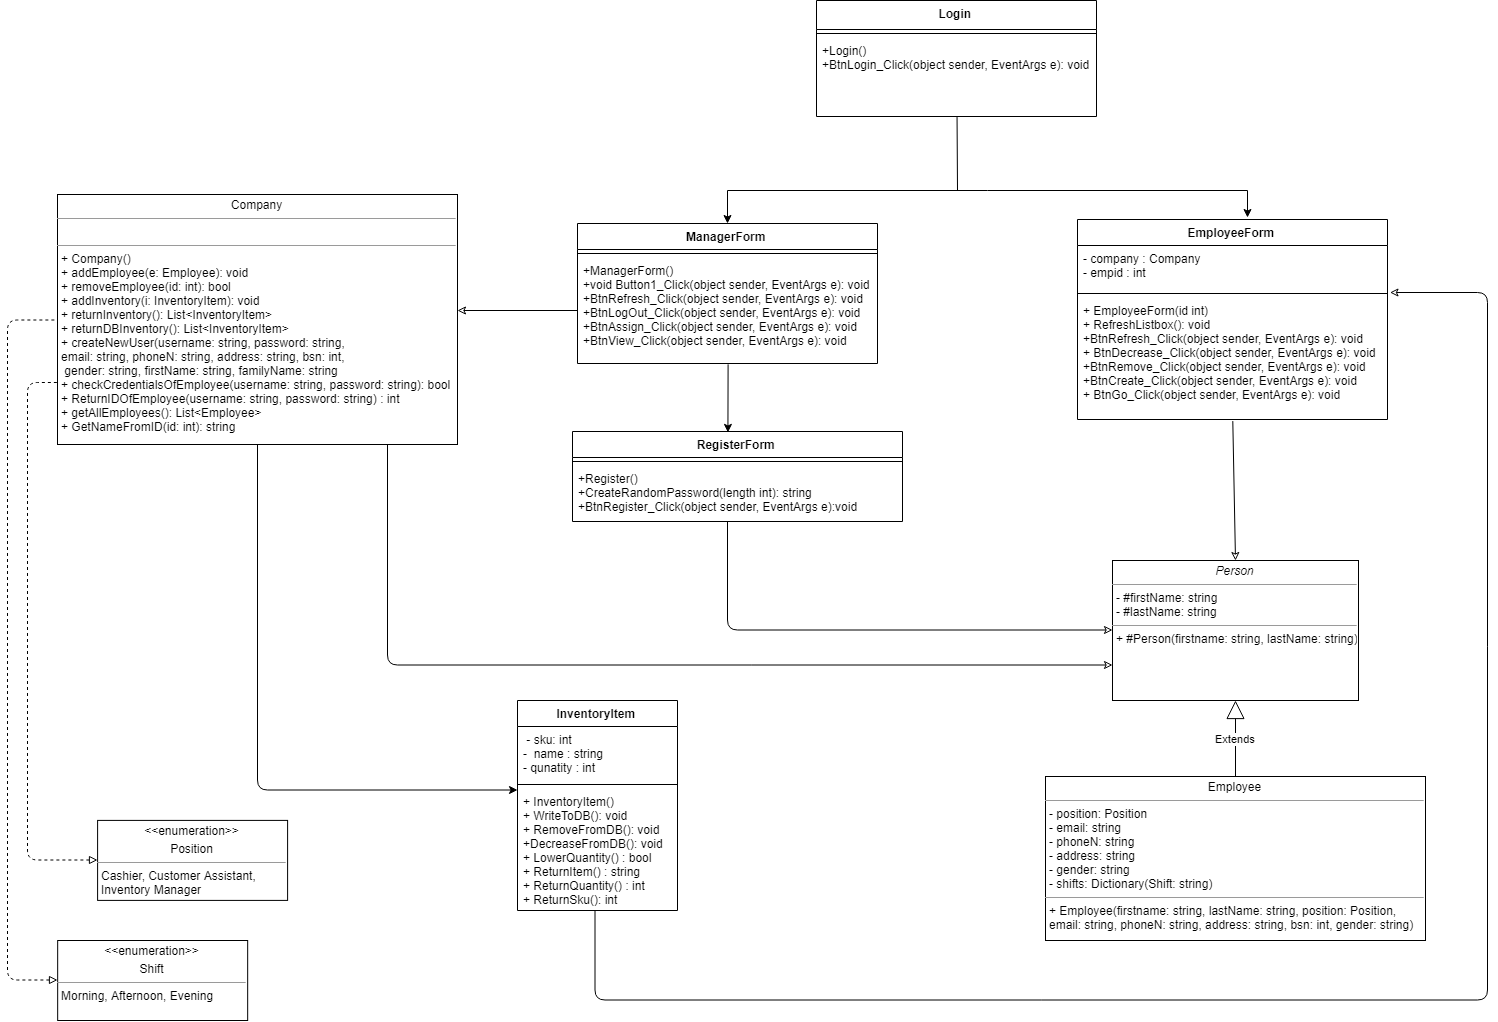

The diagram above was exported from draw.io. Its source (the exported page's mxGraphModel, read from the mxfile embedded in the PNG):
<mxGraphModel dx="2590" dy="1623" grid="1" gridSize="10" guides="1" tooltips="1" connect="1" arrows="1" fold="1" page="1" pageScale="1" pageWidth="1700" pageHeight="1100" background="#ffffff" math="0" shadow="0">
  <root>
    <mxCell id="0" />
    <mxCell id="1" parent="0" />
    <mxCell id="5d2195bd80daf111-15" value="&lt;p style=&quot;margin: 0px ; margin-top: 4px ; text-align: center&quot;&gt;&lt;i&gt;Person&lt;/i&gt;&lt;/p&gt;&lt;hr size=&quot;1&quot;&gt;&lt;p style=&quot;margin: 0px ; margin-left: 4px&quot;&gt;- #firstName: string&lt;/p&gt;&lt;p style=&quot;margin: 0px ; margin-left: 4px&quot;&gt;- #lastName: string&lt;/p&gt;&lt;hr size=&quot;1&quot;&gt;&lt;p style=&quot;margin: 0px ; margin-left: 4px&quot;&gt;+ #Person(firstname: string, lastName: string)&lt;br&gt;&lt;/p&gt;" style="verticalAlign=top;align=left;overflow=fill;fontSize=12;fontFamily=Helvetica;html=1;rounded=0;shadow=0;comic=0;labelBackgroundColor=none;strokeColor=#000000;strokeWidth=1;fillColor=#ffffff;" parent="1" vertex="1">
      <mxGeometry x="1145" y="610" width="246" height="140" as="geometry" />
    </mxCell>
    <mxCell id="P4ND2cfU9Fr0VWLOYnZF-3" value="&lt;p style=&quot;margin: 0px ; margin-top: 4px ; text-align: center&quot;&gt;&amp;lt;&amp;lt;enumeration&amp;gt;&amp;gt;&lt;/p&gt;&lt;p style=&quot;margin: 0px ; margin-top: 4px ; text-align: center&quot;&gt;Position&lt;/p&gt;&lt;hr size=&quot;1&quot;&gt;&lt;p style=&quot;margin: 0px ; margin-left: 4px&quot;&gt;Cashier, Customer&amp;nbsp;&lt;span&gt;Assistant,&amp;nbsp;&lt;/span&gt;&lt;/p&gt;&lt;p style=&quot;margin: 0px ; margin-left: 4px&quot;&gt;&lt;span&gt;Inventory Manager&lt;/span&gt;&lt;/p&gt;" style="verticalAlign=top;align=left;overflow=fill;fontSize=12;fontFamily=Helvetica;html=1;rounded=0;shadow=0;comic=0;labelBackgroundColor=none;strokeColor=#000000;strokeWidth=1;fillColor=#ffffff;" parent="1" vertex="1">
      <mxGeometry x="130.0999755859375" y="869.8999633789062" width="190" height="80" as="geometry" />
    </mxCell>
    <mxCell id="uLDgUzHkLXgqFmf5c5jG-5" value="&lt;p style=&quot;margin: 0px ; margin-top: 4px ; text-align: center&quot;&gt;&amp;lt;&amp;lt;enumeration&amp;gt;&amp;gt;&lt;/p&gt;&lt;p style=&quot;margin: 0px ; margin-top: 4px ; text-align: center&quot;&gt;Shift&lt;/p&gt;&lt;hr size=&quot;1&quot;&gt;&lt;p style=&quot;margin: 0px ; margin-left: 4px&quot;&gt;Morning, Afternoon, Evening&lt;/p&gt;" style="verticalAlign=top;align=left;overflow=fill;fontSize=12;fontFamily=Helvetica;html=1;rounded=0;shadow=0;comic=0;labelBackgroundColor=none;strokeColor=#000000;strokeWidth=1;fillColor=#ffffff;" parent="1" vertex="1">
      <mxGeometry x="90.16672770182288" y="990" width="190" height="80" as="geometry" />
    </mxCell>
    <mxCell id="uLDgUzHkLXgqFmf5c5jG-6" value="&lt;p style=&quot;margin: 0px ; margin-top: 4px ; text-align: center&quot;&gt;Company&lt;/p&gt;&lt;hr size=&quot;1&quot;&gt;&lt;p style=&quot;margin: 0px ; margin-left: 4px&quot;&gt;&lt;br&gt;&lt;/p&gt;&lt;hr size=&quot;1&quot;&gt;&lt;p style=&quot;margin: 0px ; margin-left: 4px&quot;&gt;+ Company()&lt;/p&gt;&lt;p style=&quot;margin: 0px ; margin-left: 4px&quot;&gt;+ addEmployee(e: Employee): void&lt;br&gt;+ removeEmployee(id: int): bool&lt;/p&gt;&lt;p style=&quot;margin: 0px ; margin-left: 4px&quot;&gt;+ addInventory(i: InventoryItem): void&lt;/p&gt;&lt;p style=&quot;margin: 0px ; margin-left: 4px&quot;&gt;+ returnInventory(): List&amp;lt;InventoryItem&amp;gt;&lt;/p&gt;&lt;p style=&quot;margin: 0px ; margin-left: 4px&quot;&gt;+ returnDBInventory(): List&amp;lt;InventoryItem&amp;gt;&lt;/p&gt;&lt;p style=&quot;margin: 0px ; margin-left: 4px&quot;&gt;+ createNewUser(username: string, password: string,&lt;/p&gt;&lt;p style=&quot;margin: 0px ; margin-left: 4px&quot;&gt;email: string, phoneN: string, address: string, bsn: int,&lt;/p&gt;&lt;p style=&quot;margin: 0px ; margin-left: 4px&quot;&gt;&amp;nbsp;gender: string, firstName: string, familyName: string&lt;/p&gt;&lt;p style=&quot;margin: 0px ; margin-left: 4px&quot;&gt;+ checkCredentialsOfEmployee(username: string, password: string): bool&lt;/p&gt;&lt;p style=&quot;margin: 0px ; margin-left: 4px&quot;&gt;+ ReturnIDOfEmployee(username: string, password: string) : int&lt;/p&gt;&lt;p style=&quot;margin: 0px ; margin-left: 4px&quot;&gt;+ getAllEmployees(): List&amp;lt;Employee&amp;gt;&lt;/p&gt;&lt;p style=&quot;margin: 0px ; margin-left: 4px&quot;&gt;+ GetNameFromID(id: int): string&lt;/p&gt;" style="verticalAlign=top;align=left;overflow=fill;fontSize=12;fontFamily=Helvetica;html=1;rounded=0;shadow=0;comic=0;labelBackgroundColor=none;strokeColor=#000000;strokeWidth=1;fillColor=#ffffff;" parent="1" vertex="1">
      <mxGeometry x="90" y="244" width="400" height="250" as="geometry" />
    </mxCell>
    <mxCell id="uLDgUzHkLXgqFmf5c5jG-9" value="&lt;p style=&quot;margin: 0px ; margin-top: 4px ; text-align: center&quot;&gt;Employee&lt;/p&gt;&lt;hr size=&quot;1&quot;&gt;&lt;p style=&quot;margin: 0px ; margin-left: 4px&quot;&gt;- position: Position&lt;/p&gt;&lt;p style=&quot;margin: 0px ; margin-left: 4px&quot;&gt;- email: string&lt;/p&gt;&lt;p style=&quot;margin: 0px ; margin-left: 4px&quot;&gt;- phoneN: string&lt;/p&gt;&lt;p style=&quot;margin: 0px ; margin-left: 4px&quot;&gt;- address: string&lt;/p&gt;&lt;p style=&quot;margin: 0px ; margin-left: 4px&quot;&gt;- gender: string&lt;/p&gt;&lt;p style=&quot;margin: 0px ; margin-left: 4px&quot;&gt;- shifts: Dictionary(Shift: string)&lt;/p&gt;&lt;hr size=&quot;1&quot;&gt;&lt;p style=&quot;margin: 0px ; margin-left: 4px&quot;&gt;+ Employee(firstname: string, lastName: string, position: Position,&lt;/p&gt;&lt;p style=&quot;margin: 0px ; margin-left: 4px&quot;&gt;email: string, phoneN: string, address: string, bsn: int, gender: string)&lt;br&gt;&lt;/p&gt;" style="verticalAlign=top;align=left;overflow=fill;fontSize=12;fontFamily=Helvetica;html=1;rounded=0;shadow=0;comic=0;labelBackgroundColor=none;strokeColor=#000000;strokeWidth=1;fillColor=#ffffff;" parent="1" vertex="1">
      <mxGeometry x="1078" y="826" width="380" height="164" as="geometry" />
    </mxCell>
    <mxCell id="uLDgUzHkLXgqFmf5c5jG-10" value="Extends" style="endArrow=block;endSize=16;endFill=0;html=1;exitX=0.5;exitY=0;exitDx=0;exitDy=0;entryX=0.5;entryY=1;entryDx=0;entryDy=0;entryPerimeter=0;" parent="1" source="uLDgUzHkLXgqFmf5c5jG-9" target="5d2195bd80daf111-15" edge="1">
      <mxGeometry width="160" relative="1" as="geometry">
        <mxPoint x="1228" y="786" as="sourcePoint" />
        <mxPoint x="1388" y="786" as="targetPoint" />
      </mxGeometry>
    </mxCell>
    <mxCell id="wG1B-ZkYZcwxLeJU88Jk-1" value="ManagerForm" style="swimlane;fontStyle=1;align=center;verticalAlign=top;childLayout=stackLayout;horizontal=1;startSize=26;horizontalStack=0;resizeParent=1;resizeParentMax=0;resizeLast=0;collapsible=1;marginBottom=0;" vertex="1" parent="1">
      <mxGeometry x="610" y="273" width="300" height="140" as="geometry" />
    </mxCell>
    <mxCell id="wG1B-ZkYZcwxLeJU88Jk-2" value="" style="line;strokeWidth=1;fillColor=none;align=left;verticalAlign=middle;spacingTop=-1;spacingLeft=3;spacingRight=3;rotatable=0;labelPosition=right;points=[];portConstraint=eastwest;" vertex="1" parent="wG1B-ZkYZcwxLeJU88Jk-1">
      <mxGeometry y="26" width="300" height="8" as="geometry" />
    </mxCell>
    <mxCell id="wG1B-ZkYZcwxLeJU88Jk-3" value="+ManagerForm()&#10;+void Button1_Click(object sender, EventArgs e): void&#10;+BtnRefresh_Click(object sender, EventArgs e): void&#10;+BtnLogOut_Click(object sender, EventArgs e): void&#10;+BtnAssign_Click(object sender, EventArgs e): void&#10;+BtnView_Click(object sender, EventArgs e): void&#10;" style="text;strokeColor=none;fillColor=none;align=left;verticalAlign=top;spacingLeft=4;spacingRight=4;overflow=hidden;rotatable=0;points=[[0,0.5],[1,0.5]];portConstraint=eastwest;" vertex="1" parent="wG1B-ZkYZcwxLeJU88Jk-1">
      <mxGeometry y="34" width="300" height="106" as="geometry" />
    </mxCell>
    <mxCell id="wG1B-ZkYZcwxLeJU88Jk-4" value="RegisterForm" style="swimlane;fontStyle=1;align=center;verticalAlign=top;childLayout=stackLayout;horizontal=1;startSize=26;horizontalStack=0;resizeParent=1;resizeParentMax=0;resizeLast=0;collapsible=1;marginBottom=0;" vertex="1" parent="1">
      <mxGeometry x="605" y="481" width="330" height="90" as="geometry" />
    </mxCell>
    <mxCell id="wG1B-ZkYZcwxLeJU88Jk-5" value="" style="line;strokeWidth=1;fillColor=none;align=left;verticalAlign=middle;spacingTop=-1;spacingLeft=3;spacingRight=3;rotatable=0;labelPosition=right;points=[];portConstraint=eastwest;" vertex="1" parent="wG1B-ZkYZcwxLeJU88Jk-4">
      <mxGeometry y="26" width="330" height="8" as="geometry" />
    </mxCell>
    <mxCell id="wG1B-ZkYZcwxLeJU88Jk-6" value="+Register()&#10;+CreateRandomPassword(length int): string&#10;+BtnRegister_Click(object sender, EventArgs e):void" style="text;strokeColor=none;fillColor=none;align=left;verticalAlign=top;spacingLeft=4;spacingRight=4;overflow=hidden;rotatable=0;points=[[0,0.5],[1,0.5]];portConstraint=eastwest;" vertex="1" parent="wG1B-ZkYZcwxLeJU88Jk-4">
      <mxGeometry y="34" width="330" height="56" as="geometry" />
    </mxCell>
    <mxCell id="wG1B-ZkYZcwxLeJU88Jk-7" value="EmployeeForm&#10;" style="swimlane;fontStyle=1;align=center;verticalAlign=top;childLayout=stackLayout;horizontal=1;startSize=26;horizontalStack=0;resizeParent=1;resizeParentMax=0;resizeLast=0;collapsible=1;marginBottom=0;" vertex="1" parent="1">
      <mxGeometry x="1110" y="269" width="310" height="200" as="geometry" />
    </mxCell>
    <mxCell id="wG1B-ZkYZcwxLeJU88Jk-8" value="- company : Company&#10;- empid : int " style="text;strokeColor=none;fillColor=none;align=left;verticalAlign=top;spacingLeft=4;spacingRight=4;overflow=hidden;rotatable=0;points=[[0,0.5],[1,0.5]];portConstraint=eastwest;" vertex="1" parent="wG1B-ZkYZcwxLeJU88Jk-7">
      <mxGeometry y="26" width="310" height="44" as="geometry" />
    </mxCell>
    <mxCell id="wG1B-ZkYZcwxLeJU88Jk-9" value="" style="line;strokeWidth=1;fillColor=none;align=left;verticalAlign=middle;spacingTop=-1;spacingLeft=3;spacingRight=3;rotatable=0;labelPosition=right;points=[];portConstraint=eastwest;" vertex="1" parent="wG1B-ZkYZcwxLeJU88Jk-7">
      <mxGeometry y="70" width="310" height="8" as="geometry" />
    </mxCell>
    <mxCell id="wG1B-ZkYZcwxLeJU88Jk-10" value="+ EmployeeForm(id int)&#10;+ RefreshListbox(): void&#10;+BtnRefresh_Click(object sender, EventArgs e): void&#10;+ BtnDecrease_Click(object sender, EventArgs e): void&#10;+BtnRemove_Click(object sender, EventArgs e): void&#10;+BtnCreate_Click(object sender, EventArgs e): void&#10;+ BtnGo_Click(object sender, EventArgs e): void" style="text;strokeColor=none;fillColor=none;align=left;verticalAlign=top;spacingLeft=4;spacingRight=4;overflow=hidden;rotatable=0;points=[[0,0.5],[1,0.5]];portConstraint=eastwest;" vertex="1" parent="wG1B-ZkYZcwxLeJU88Jk-7">
      <mxGeometry y="78" width="310" height="122" as="geometry" />
    </mxCell>
    <mxCell id="wG1B-ZkYZcwxLeJU88Jk-11" value="Login" style="swimlane;fontStyle=1;align=center;verticalAlign=top;childLayout=stackLayout;horizontal=1;startSize=29;horizontalStack=0;resizeParent=1;resizeParentMax=0;resizeLast=0;collapsible=1;marginBottom=0;" vertex="1" parent="1">
      <mxGeometry x="849" y="50" width="280" height="116" as="geometry" />
    </mxCell>
    <mxCell id="wG1B-ZkYZcwxLeJU88Jk-12" value="" style="line;strokeWidth=1;fillColor=none;align=left;verticalAlign=middle;spacingTop=-1;spacingLeft=3;spacingRight=3;rotatable=0;labelPosition=right;points=[];portConstraint=eastwest;" vertex="1" parent="wG1B-ZkYZcwxLeJU88Jk-11">
      <mxGeometry y="29" width="280" height="8" as="geometry" />
    </mxCell>
    <mxCell id="wG1B-ZkYZcwxLeJU88Jk-13" value="+Login()&#10;+BtnLogin_Click(object sender, EventArgs e): void&#10;" style="text;strokeColor=none;fillColor=none;align=left;verticalAlign=top;spacingLeft=4;spacingRight=4;overflow=hidden;rotatable=0;points=[[0,0.5],[1,0.5]];portConstraint=eastwest;" vertex="1" parent="wG1B-ZkYZcwxLeJU88Jk-11">
      <mxGeometry y="37" width="280" height="79" as="geometry" />
    </mxCell>
    <mxCell id="wG1B-ZkYZcwxLeJU88Jk-14" value="InventoryItem" style="swimlane;fontStyle=1;align=center;verticalAlign=top;childLayout=stackLayout;horizontal=1;startSize=26;horizontalStack=0;resizeParent=1;resizeParentMax=0;resizeLast=0;collapsible=1;marginBottom=0;" vertex="1" parent="1">
      <mxGeometry x="550" y="750" width="160" height="210" as="geometry" />
    </mxCell>
    <mxCell id="wG1B-ZkYZcwxLeJU88Jk-15" value=" - sku: int&#10;-  name : string&#10;- qunatity : int" style="text;strokeColor=none;fillColor=none;align=left;verticalAlign=top;spacingLeft=4;spacingRight=4;overflow=hidden;rotatable=0;points=[[0,0.5],[1,0.5]];portConstraint=eastwest;" vertex="1" parent="wG1B-ZkYZcwxLeJU88Jk-14">
      <mxGeometry y="26" width="160" height="54" as="geometry" />
    </mxCell>
    <mxCell id="wG1B-ZkYZcwxLeJU88Jk-16" value="" style="line;strokeWidth=1;fillColor=none;align=left;verticalAlign=middle;spacingTop=-1;spacingLeft=3;spacingRight=3;rotatable=0;labelPosition=right;points=[];portConstraint=eastwest;" vertex="1" parent="wG1B-ZkYZcwxLeJU88Jk-14">
      <mxGeometry y="80" width="160" height="8" as="geometry" />
    </mxCell>
    <mxCell id="wG1B-ZkYZcwxLeJU88Jk-17" value="+ InventoryItem()&#10;+ WriteToDB(): void&#10;+ RemoveFromDB(): void&#10;+DecreaseFromDB(): void&#10;+ LowerQuantity() : bool&#10;+ ReturnItem() : string&#10;+ ReturnQuantity() : int&#10;+ ReturnSku(): int&#10;" style="text;strokeColor=none;fillColor=none;align=left;verticalAlign=top;spacingLeft=4;spacingRight=4;overflow=hidden;rotatable=0;points=[[0,0.5],[1,0.5]];portConstraint=eastwest;" vertex="1" parent="wG1B-ZkYZcwxLeJU88Jk-14">
      <mxGeometry y="88" width="160" height="122" as="geometry" />
    </mxCell>
    <mxCell id="wG1B-ZkYZcwxLeJU88Jk-18" value="" style="endArrow=none;dashed=1;endFill=0;endSize=12;html=1;exitX=0;exitY=0.5;exitDx=0;exitDy=0;entryX=0;entryY=0.75;entryDx=0;entryDy=0;edgeStyle=orthogonalEdgeStyle;startArrow=block;startFill=0;" edge="1" parent="1" source="P4ND2cfU9Fr0VWLOYnZF-3" target="uLDgUzHkLXgqFmf5c5jG-6">
      <mxGeometry width="160" relative="1" as="geometry">
        <mxPoint x="105" y="799.5" as="sourcePoint" />
        <mxPoint x="265" y="799.5" as="targetPoint" />
        <Array as="points">
          <mxPoint x="60" y="910" />
          <mxPoint x="60" y="431" />
        </Array>
      </mxGeometry>
    </mxCell>
    <mxCell id="wG1B-ZkYZcwxLeJU88Jk-19" value="" style="endArrow=none;dashed=1;endFill=0;endSize=12;html=1;exitX=0;exitY=0.5;exitDx=0;exitDy=0;edgeStyle=orthogonalEdgeStyle;entryX=0;entryY=0.5;entryDx=0;entryDy=0;startArrow=block;startFill=0;" edge="1" parent="1" source="uLDgUzHkLXgqFmf5c5jG-5" target="uLDgUzHkLXgqFmf5c5jG-6">
      <mxGeometry width="160" relative="1" as="geometry">
        <mxPoint x="10" y="804" as="sourcePoint" />
        <mxPoint x="60" y="370" as="targetPoint" />
        <Array as="points">
          <mxPoint x="40" y="1030" />
          <mxPoint x="40" y="369" />
        </Array>
      </mxGeometry>
    </mxCell>
    <mxCell id="wG1B-ZkYZcwxLeJU88Jk-23" value="" style="endArrow=none;html=1;entryX=0.502;entryY=1.007;entryDx=0;entryDy=0;entryPerimeter=0;" edge="1" parent="1" target="wG1B-ZkYZcwxLeJU88Jk-13">
      <mxGeometry width="50" height="50" relative="1" as="geometry">
        <mxPoint x="990" y="240" as="sourcePoint" />
        <mxPoint x="1030" y="190" as="targetPoint" />
      </mxGeometry>
    </mxCell>
    <mxCell id="wG1B-ZkYZcwxLeJU88Jk-25" value="" style="endArrow=none;html=1;" edge="1" parent="1">
      <mxGeometry width="50" height="50" relative="1" as="geometry">
        <mxPoint x="760" y="240" as="sourcePoint" />
        <mxPoint x="1280" y="240" as="targetPoint" />
      </mxGeometry>
    </mxCell>
    <mxCell id="wG1B-ZkYZcwxLeJU88Jk-26" value="" style="endArrow=classic;html=1;entryX=0.5;entryY=0;entryDx=0;entryDy=0;" edge="1" parent="1" target="wG1B-ZkYZcwxLeJU88Jk-1">
      <mxGeometry width="50" height="50" relative="1" as="geometry">
        <mxPoint x="760" y="240" as="sourcePoint" />
        <mxPoint x="740" y="160" as="targetPoint" />
      </mxGeometry>
    </mxCell>
    <mxCell id="wG1B-ZkYZcwxLeJU88Jk-27" value="" style="endArrow=classic;html=1;" edge="1" parent="1">
      <mxGeometry width="50" height="50" relative="1" as="geometry">
        <mxPoint x="1280" y="240" as="sourcePoint" />
        <mxPoint x="1280" y="267" as="targetPoint" />
      </mxGeometry>
    </mxCell>
    <mxCell id="wG1B-ZkYZcwxLeJU88Jk-28" value="" style="endArrow=classic;html=1;exitX=0.502;exitY=1.008;exitDx=0;exitDy=0;exitPerimeter=0;entryX=0.471;entryY=0.01;entryDx=0;entryDy=0;entryPerimeter=0;" edge="1" parent="1" source="wG1B-ZkYZcwxLeJU88Jk-3" target="wG1B-ZkYZcwxLeJU88Jk-4">
      <mxGeometry width="50" height="50" relative="1" as="geometry">
        <mxPoint x="1050" y="480" as="sourcePoint" />
        <mxPoint x="1100" y="430" as="targetPoint" />
      </mxGeometry>
    </mxCell>
    <mxCell id="wG1B-ZkYZcwxLeJU88Jk-29" value="" style="endArrow=classic;html=1;exitX=0;exitY=0.5;exitDx=0;exitDy=0;endFill=0;" edge="1" parent="1" source="wG1B-ZkYZcwxLeJU88Jk-3">
      <mxGeometry width="50" height="50" relative="1" as="geometry">
        <mxPoint x="510" y="420" as="sourcePoint" />
        <mxPoint x="490" y="360" as="targetPoint" />
      </mxGeometry>
    </mxCell>
    <mxCell id="wG1B-ZkYZcwxLeJU88Jk-30" value="" style="endArrow=none;html=1;entryX=0.5;entryY=1;entryDx=0;entryDy=0;exitX=-0.002;exitY=0.01;exitDx=0;exitDy=0;exitPerimeter=0;edgeStyle=orthogonalEdgeStyle;startArrow=classic;startFill=1;endFill=0;" edge="1" parent="1" source="wG1B-ZkYZcwxLeJU88Jk-17" target="uLDgUzHkLXgqFmf5c5jG-6">
      <mxGeometry width="50" height="50" relative="1" as="geometry">
        <mxPoint x="290" y="600" as="sourcePoint" />
        <mxPoint x="340" y="550" as="targetPoint" />
        <Array as="points">
          <mxPoint x="290" y="840" />
        </Array>
      </mxGeometry>
    </mxCell>
    <mxCell id="wG1B-ZkYZcwxLeJU88Jk-33" value="" style="endArrow=classic;html=1;endFill=0;entryX=0;entryY=0.5;entryDx=0;entryDy=0;edgeStyle=orthogonalEdgeStyle;" edge="1" parent="1" source="wG1B-ZkYZcwxLeJU88Jk-6" target="5d2195bd80daf111-15">
      <mxGeometry width="50" height="50" relative="1" as="geometry">
        <mxPoint x="880" y="700" as="sourcePoint" />
        <mxPoint x="760.0000000000002" y="700" as="targetPoint" />
        <Array as="points">
          <mxPoint x="761" y="680" />
        </Array>
      </mxGeometry>
    </mxCell>
    <mxCell id="wG1B-ZkYZcwxLeJU88Jk-34" value="" style="endArrow=classic;html=1;endFill=0;entryX=0.5;entryY=0;entryDx=0;entryDy=0;exitX=0.501;exitY=1.013;exitDx=0;exitDy=0;exitPerimeter=0;" edge="1" parent="1" source="wG1B-ZkYZcwxLeJU88Jk-10" target="5d2195bd80daf111-15">
      <mxGeometry width="50" height="50" relative="1" as="geometry">
        <mxPoint x="1274" y="469" as="sourcePoint" />
        <mxPoint x="1274" y="675" as="targetPoint" />
      </mxGeometry>
    </mxCell>
    <mxCell id="wG1B-ZkYZcwxLeJU88Jk-35" value="" style="endArrow=classic;html=1;endFill=0;entryX=1.007;entryY=-0.037;entryDx=0;entryDy=0;edgeStyle=orthogonalEdgeStyle;entryPerimeter=0;" edge="1" parent="1" source="wG1B-ZkYZcwxLeJU88Jk-17" target="wG1B-ZkYZcwxLeJU88Jk-10">
      <mxGeometry width="50" height="50" relative="1" as="geometry">
        <mxPoint x="740.3333333333335" y="760.5" as="sourcePoint" />
        <mxPoint x="1130.3333333333335" y="934.1666666666667" as="targetPoint" />
        <Array as="points">
          <mxPoint x="628" y="1050" />
          <mxPoint x="1520" y="1050" />
          <mxPoint x="1520" y="343" />
        </Array>
      </mxGeometry>
    </mxCell>
    <mxCell id="wG1B-ZkYZcwxLeJU88Jk-38" value="" style="endArrow=classic;html=1;endFill=0;entryX=0;entryY=0.75;entryDx=0;entryDy=0;edgeStyle=orthogonalEdgeStyle;exitX=0.826;exitY=1.004;exitDx=0;exitDy=0;exitPerimeter=0;" edge="1" parent="1" source="uLDgUzHkLXgqFmf5c5jG-6" target="5d2195bd80daf111-15">
      <mxGeometry width="50" height="50" relative="1" as="geometry">
        <mxPoint x="413.3333333333335" y="571.5" as="sourcePoint" />
        <mxPoint x="796.666666666667" y="680.1666666666667" as="targetPoint" />
        <Array as="points">
          <mxPoint x="420" y="715" />
        </Array>
      </mxGeometry>
    </mxCell>
  </root>
</mxGraphModel>